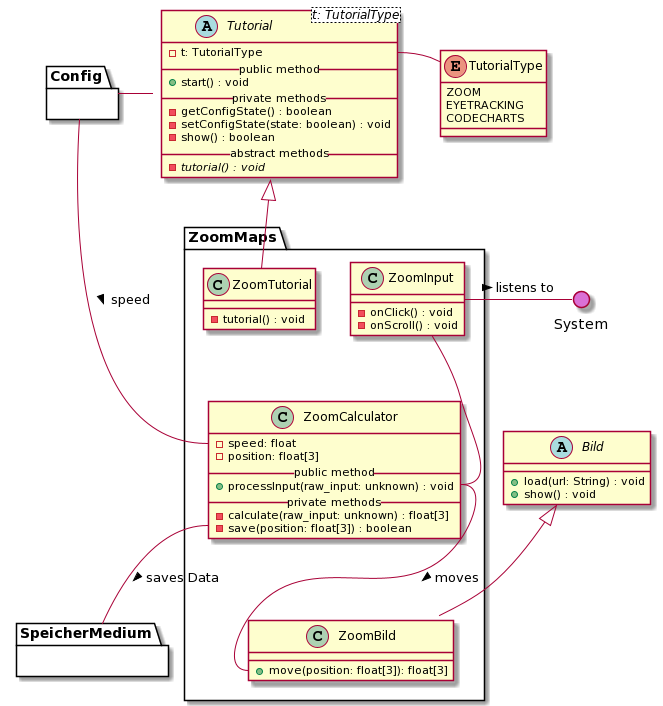

The diagram above was rendered by PlantUML. Its source (embedded in the PNG):
@startuml
' skinparam backgroundColor transparent
() System #DA70D5
top to bottom direction

' --- TUTORIAL ---
abstract Tutorial<t: TutorialType> {
  - t: TutorialType
  __public method__
  + start() : void
  __private methods__
  - getConfigState() : boolean
  - setConfigState(state: boolean) : void
  - show() : boolean
  __abstract methods__
  - {abstract} tutorial() : void
}

enum TutorialType {
  ZOOM
  EYETRACKING
  CODECHARTS
}

' Interaktionen
Tutorial::t -r- TutorialType
Tutorial -l- Config


' --- BILD ---

abstract Bild {
  + load(url: String) : void
  + show() : void
}

' === ZOOM MAPS ===
package ZoomMaps {

    ' Zoom Input
    class ZoomInput {
        - onClick() : void
        - onScroll() : void
    }

    ' Zoom Tutorial 
    class ZoomTutorial {
        - tutorial() : void
    }
  
    ' Zoom Calculator
    class ZoomCalculator {
        - speed: float
        - position: float[3]
        __public method__
        + processInput(raw_input: unknown) : void
        __private methods__
        - calculate(raw_input: unknown) : float[3]
        - save(position: float[3]) : boolean
    }

    ' Zoom Bild
    class ZoomBild {
        + move(position: float[3]): float[3]
    }


    ' Vererbungen
    Bild <|-- ZoomBild
    Tutorial <|-- ZoomTutorial

    ' Interaktionen
    ZoomInput -- ZoomCalculator::processInput
    ZoomCalculator::processInput  -- ZoomBild::move : > moves

    ' Andere Module
    ZoomCalculator::save -- SpeicherMedium : > saves Data
    ZoomCalculator::speed -l- Config : < speed
    ZoomInput -r- System : > listens to
  
}

' Blackboxen / Andere Module
package Config {}

package SpeicherMedium {}
@enduml